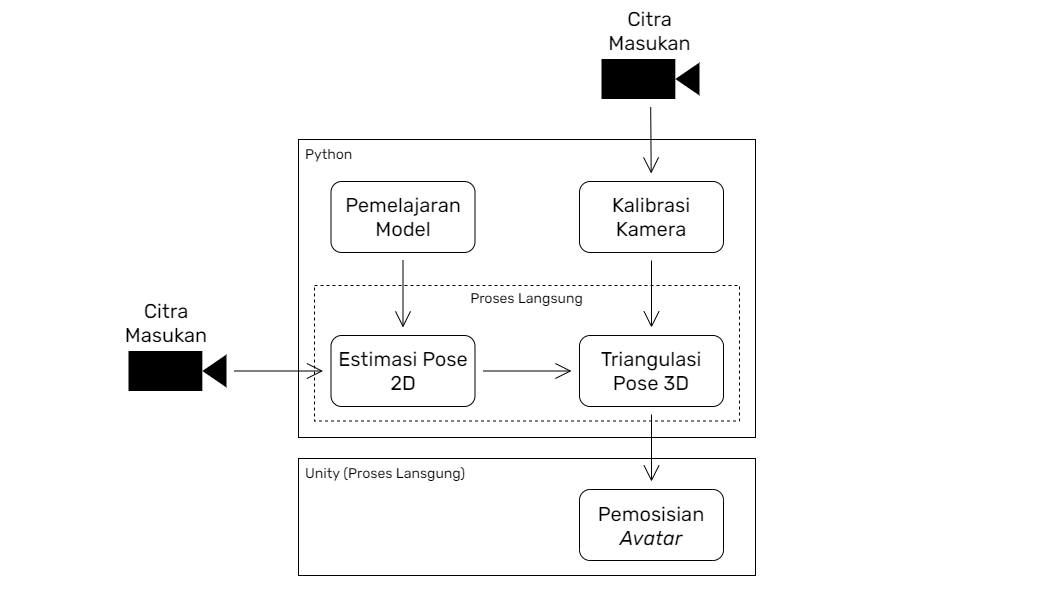

The diagram above was exported from draw.io. Its source (the exported page's mxGraphModel, read from the mxfile embedded in the PNG):
<mxGraphModel dx="3094" dy="1834" grid="0" gridSize="10" guides="1" tooltips="1" connect="1" arrows="1" fold="1" page="0" pageScale="1" pageWidth="827" pageHeight="1169" math="0" shadow="0">
  <root>
    <mxCell id="0" />
    <mxCell id="1" parent="0" />
    <mxCell id="dVyUuNPI-VytAACuxpE0-28" value="" style="rounded=0;whiteSpace=wrap;html=1;dashed=1;hachureGap=4;fontFamily=Rubik;fontSize=14;align=center;strokeColor=none;" vertex="1" parent="1">
      <mxGeometry x="-249" y="-43" width="1061" height="596" as="geometry" />
    </mxCell>
    <mxCell id="dVyUuNPI-VytAACuxpE0-25" value="" style="rounded=0;whiteSpace=wrap;html=1;hachureGap=4;fontFamily=Times New Roman;fontSize=20;" vertex="1" parent="1">
      <mxGeometry x="49" y="415" width="457" height="117" as="geometry" />
    </mxCell>
    <mxCell id="dVyUuNPI-VytAACuxpE0-11" value="" style="rounded=0;whiteSpace=wrap;html=1;hachureGap=4;fontFamily=Times New Roman;fontSize=20;" vertex="1" parent="1">
      <mxGeometry x="49" y="96" width="457" height="298" as="geometry" />
    </mxCell>
    <mxCell id="dVyUuNPI-VytAACuxpE0-10" value="" style="rounded=0;whiteSpace=wrap;html=1;hachureGap=4;fontFamily=Times New Roman;fontSize=20;dashed=1;" vertex="1" parent="1">
      <mxGeometry x="65" y="242" width="425" height="135.5" as="geometry" />
    </mxCell>
    <mxCell id="dVyUuNPI-VytAACuxpE0-4" value="Pemelajaran Model" style="rounded=1;whiteSpace=wrap;html=1;hachureGap=4;fontFamily=Rubik;fontSize=20;" vertex="1" parent="1">
      <mxGeometry x="81.5" y="138" width="144" height="71" as="geometry" />
    </mxCell>
    <mxCell id="dVyUuNPI-VytAACuxpE0-5" value="Kalibrasi Kamera" style="rounded=1;whiteSpace=wrap;html=1;hachureGap=4;fontFamily=Rubik;fontSize=20;" vertex="1" parent="1">
      <mxGeometry x="330" y="138" width="144" height="71" as="geometry" />
    </mxCell>
    <mxCell id="dVyUuNPI-VytAACuxpE0-6" value="Estimasi Pose 2D" style="rounded=1;whiteSpace=wrap;html=1;hachureGap=4;fontFamily=Rubik;fontSize=20;" vertex="1" parent="1">
      <mxGeometry x="81.5" y="292" width="144" height="71" as="geometry" />
    </mxCell>
    <mxCell id="dVyUuNPI-VytAACuxpE0-7" value="Triangulasi Pose 3D" style="rounded=1;whiteSpace=wrap;html=1;hachureGap=4;fontFamily=Rubik;fontSize=20;" vertex="1" parent="1">
      <mxGeometry x="330" y="292" width="144" height="71" as="geometry" />
    </mxCell>
    <mxCell id="dVyUuNPI-VytAACuxpE0-13" value="" style="edgeStyle=none;orthogonalLoop=1;jettySize=auto;html=1;rounded=0;hachureGap=4;fontFamily=Times New Roman;fontSize=16;endArrow=open;startSize=14;endSize=14;sourcePerimeterSpacing=8;targetPerimeterSpacing=8;curved=1;" edge="1" parent="1" source="dVyUuNPI-VytAACuxpE0-4" target="dVyUuNPI-VytAACuxpE0-6">
      <mxGeometry width="120" relative="1" as="geometry">
        <mxPoint x="135" y="242" as="sourcePoint" />
        <mxPoint x="255" y="242" as="targetPoint" />
        <Array as="points" />
      </mxGeometry>
    </mxCell>
    <mxCell id="dVyUuNPI-VytAACuxpE0-14" value="" style="edgeStyle=none;orthogonalLoop=1;jettySize=auto;html=1;rounded=0;hachureGap=4;fontFamily=Times New Roman;fontSize=16;endArrow=open;startSize=14;endSize=14;sourcePerimeterSpacing=8;targetPerimeterSpacing=8;curved=1;" edge="1" parent="1" source="dVyUuNPI-VytAACuxpE0-6" target="dVyUuNPI-VytAACuxpE0-7">
      <mxGeometry width="120" relative="1" as="geometry">
        <mxPoint x="135" y="242" as="sourcePoint" />
        <mxPoint x="255" y="242" as="targetPoint" />
        <Array as="points" />
      </mxGeometry>
    </mxCell>
    <mxCell id="dVyUuNPI-VytAACuxpE0-15" value="" style="edgeStyle=none;orthogonalLoop=1;jettySize=auto;html=1;rounded=0;hachureGap=4;fontFamily=Times New Roman;fontSize=16;endArrow=open;startSize=14;endSize=14;sourcePerimeterSpacing=8;targetPerimeterSpacing=8;curved=1;" edge="1" parent="1" source="dVyUuNPI-VytAACuxpE0-5" target="dVyUuNPI-VytAACuxpE0-7">
      <mxGeometry width="120" relative="1" as="geometry">
        <mxPoint x="135" y="242" as="sourcePoint" />
        <mxPoint x="255" y="242" as="targetPoint" />
        <Array as="points" />
      </mxGeometry>
    </mxCell>
    <mxCell id="dVyUuNPI-VytAACuxpE0-16" value="" style="edgeStyle=none;orthogonalLoop=1;jettySize=auto;html=1;rounded=0;hachureGap=4;fontFamily=Times New Roman;fontSize=16;endArrow=open;startSize=14;endSize=14;sourcePerimeterSpacing=8;targetPerimeterSpacing=8;curved=1;" edge="1" parent="1" source="dVyUuNPI-VytAACuxpE0-7" target="dVyUuNPI-VytAACuxpE0-17">
      <mxGeometry width="120" relative="1" as="geometry">
        <mxPoint x="135" y="242" as="sourcePoint" />
        <mxPoint x="402" y="427" as="targetPoint" />
        <Array as="points" />
      </mxGeometry>
    </mxCell>
    <mxCell id="dVyUuNPI-VytAACuxpE0-17" value="Pemosisian &lt;i&gt;Avatar&lt;/i&gt;" style="rounded=1;whiteSpace=wrap;html=1;hachureGap=4;fontFamily=Rubik;fontSize=20;" vertex="1" parent="1">
      <mxGeometry x="330" y="446" width="144" height="71" as="geometry" />
    </mxCell>
    <mxCell id="dVyUuNPI-VytAACuxpE0-18" value="" style="shape=mxgraph.signs.tech.video_camera;html=1;pointerEvents=1;fillColor=#000000;strokeColor=none;verticalLabelPosition=bottom;verticalAlign=top;align=center;dashed=1;hachureGap=4;fontFamily=Times New Roman;fontSize=20;" vertex="1" parent="1">
      <mxGeometry x="-121" y="307.5" width="98" height="40" as="geometry" />
    </mxCell>
    <mxCell id="dVyUuNPI-VytAACuxpE0-19" value="Citra Masukan" style="text;strokeColor=none;fillColor=none;html=1;align=center;verticalAlign=middle;whiteSpace=wrap;rounded=0;dashed=1;hachureGap=4;fontFamily=Rubik;fontSize=20;" vertex="1" parent="1">
      <mxGeometry x="-143" y="264" width="120" height="30" as="geometry" />
    </mxCell>
    <mxCell id="dVyUuNPI-VytAACuxpE0-20" value="" style="edgeStyle=none;orthogonalLoop=1;jettySize=auto;html=1;rounded=0;hachureGap=4;fontFamily=Rubik;fontSize=16;endArrow=open;startSize=14;endSize=14;sourcePerimeterSpacing=8;targetPerimeterSpacing=8;curved=1;" edge="1" parent="1" source="dVyUuNPI-VytAACuxpE0-18" target="dVyUuNPI-VytAACuxpE0-6">
      <mxGeometry width="120" relative="1" as="geometry">
        <mxPoint x="27" y="393" as="sourcePoint" />
        <mxPoint x="147" y="393" as="targetPoint" />
        <Array as="points" />
      </mxGeometry>
    </mxCell>
    <mxCell id="dVyUuNPI-VytAACuxpE0-21" value="" style="shape=mxgraph.signs.tech.video_camera;html=1;pointerEvents=1;fillColor=#000000;strokeColor=none;verticalLabelPosition=bottom;verticalAlign=top;align=center;dashed=1;hachureGap=4;fontFamily=Times New Roman;fontSize=20;" vertex="1" parent="1">
      <mxGeometry x="352" y="15.5" width="98" height="40" as="geometry" />
    </mxCell>
    <mxCell id="dVyUuNPI-VytAACuxpE0-22" value="Citra Masukan" style="text;strokeColor=none;fillColor=none;html=1;align=center;verticalAlign=middle;whiteSpace=wrap;rounded=0;dashed=1;hachureGap=4;fontFamily=Rubik;fontSize=20;" vertex="1" parent="1">
      <mxGeometry x="351" y="-28" width="99" height="30" as="geometry" />
    </mxCell>
    <mxCell id="dVyUuNPI-VytAACuxpE0-23" value="" style="edgeStyle=none;orthogonalLoop=1;jettySize=auto;html=1;rounded=0;hachureGap=4;fontFamily=Rubik;fontSize=16;endArrow=open;startSize=14;endSize=14;sourcePerimeterSpacing=8;targetPerimeterSpacing=8;curved=1;" edge="1" parent="1" source="dVyUuNPI-VytAACuxpE0-21" target="dVyUuNPI-VytAACuxpE0-5">
      <mxGeometry width="120" relative="1" as="geometry">
        <mxPoint x="50" y="16" as="sourcePoint" />
        <mxPoint x="170" y="16" as="targetPoint" />
        <Array as="points" />
      </mxGeometry>
    </mxCell>
    <mxCell id="dVyUuNPI-VytAACuxpE0-24" value="Python" style="text;html=1;strokeColor=none;fillColor=none;align=left;verticalAlign=middle;whiteSpace=wrap;rounded=0;dashed=1;hachureGap=4;fontFamily=Rubik;fontSize=14;" vertex="1" parent="1">
      <mxGeometry x="54" y="96" width="92" height="30" as="geometry" />
    </mxCell>
    <mxCell id="dVyUuNPI-VytAACuxpE0-26" value="Unity (Proses Lansgung)" style="text;html=1;strokeColor=none;fillColor=none;align=left;verticalAlign=middle;whiteSpace=wrap;rounded=0;dashed=1;hachureGap=4;fontFamily=Rubik;fontSize=14;" vertex="1" parent="1">
      <mxGeometry x="54" y="415" width="174" height="30" as="geometry" />
    </mxCell>
    <mxCell id="dVyUuNPI-VytAACuxpE0-27" value="&lt;font style=&quot;font-size: 14px&quot;&gt;Proses Langsung&lt;/font&gt;" style="text;html=1;strokeColor=none;fillColor=none;align=center;verticalAlign=middle;whiteSpace=wrap;rounded=0;dashed=1;hachureGap=4;fontFamily=Rubik;fontSize=20;" vertex="1" parent="1">
      <mxGeometry x="191" y="245" width="173" height="13" as="geometry" />
    </mxCell>
  </root>
</mxGraphModel>